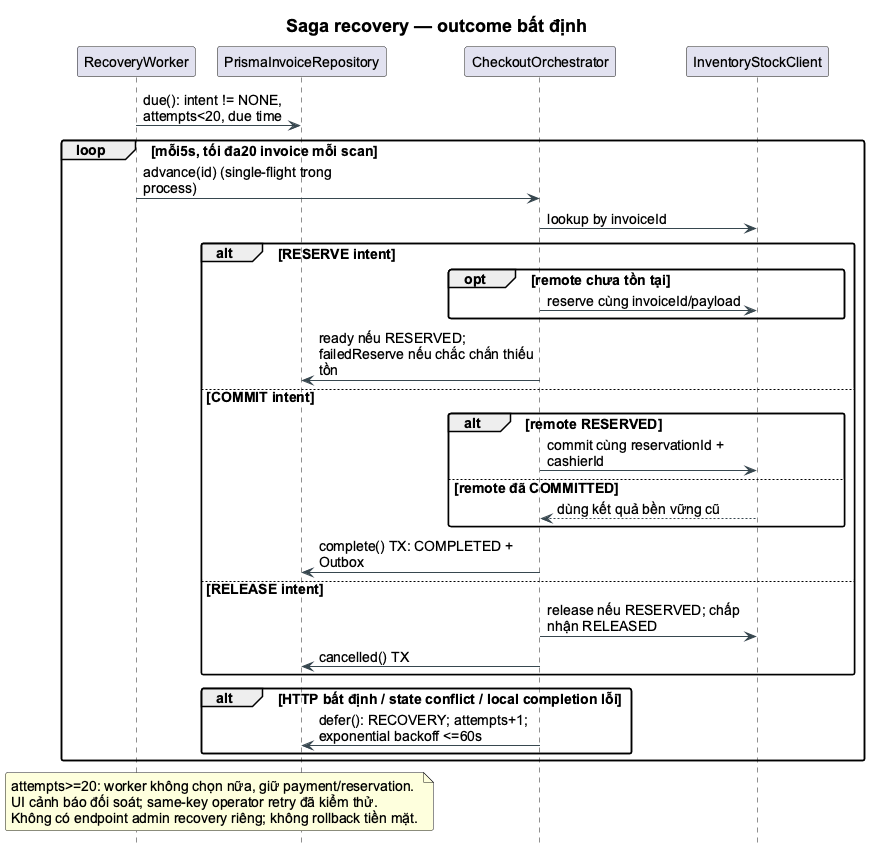

The diagram above was rendered by PlantUML. Its source (embedded in the PNG):
@startuml
!pragma layout smetana
skinparam backgroundColor white
skinparam shadowing false
skinparam defaultFontName Arial
skinparam defaultFontSize 14
skinparam titleFontSize 18
skinparam roundcorner 5
skinparam ArrowColor #37474F
skinparam classBackgroundColor #F7FAFC
skinparam classBorderColor #456575
skinparam packageBackgroundColor white
skinparam componentStyle rectangle
hide empty members
skinparam maxMessageSize 220
skinparam ParticipantPadding 6
hide footbox
title Saga recovery — outcome bất định
participant RecoveryWorker as W
participant PrismaInvoiceRepository as R
participant CheckoutOrchestrator as O
participant InventoryStockClient as I
W -> R : due(): intent != NONE, attempts<20, due time
loop mỗi5s, tối đa20 invoice mỗi scan
 W -> O : advance(id) (single-flight trong process)
 O -> I : lookup by invoiceId
 alt RESERVE intent
  opt remote chưa tồn tại
   O -> I : reserve cùng invoiceId/payload
  end
  O -> R : ready nếu RESERVED; failedReserve nếu chắc chắn thiếu tồn
 else COMMIT intent
  alt remote RESERVED
   O -> I : commit cùng reservationId + cashierId
  else remote đã COMMITTED
   I --> O : dùng kết quả bền vững cũ
  end
  O -> R : complete() TX: COMPLETED + Outbox
 else RELEASE intent
  O -> I : release nếu RESERVED; chấp nhận RELEASED
  O -> R : cancelled() TX
 end
 alt HTTP bất định / state conflict / local completion lỗi
  O -> R : defer(): RECOVERY; attempts+1; exponential backoff <=60s
 end
end
note over W,R
attempts>=20: worker không chọn nữa, giữ payment/reservation.
UI cảnh báo đối soát; same-key operator retry đã kiểm thử.
Không có endpoint admin recovery riêng; không rollback tiền mặt.
end note
@enduml